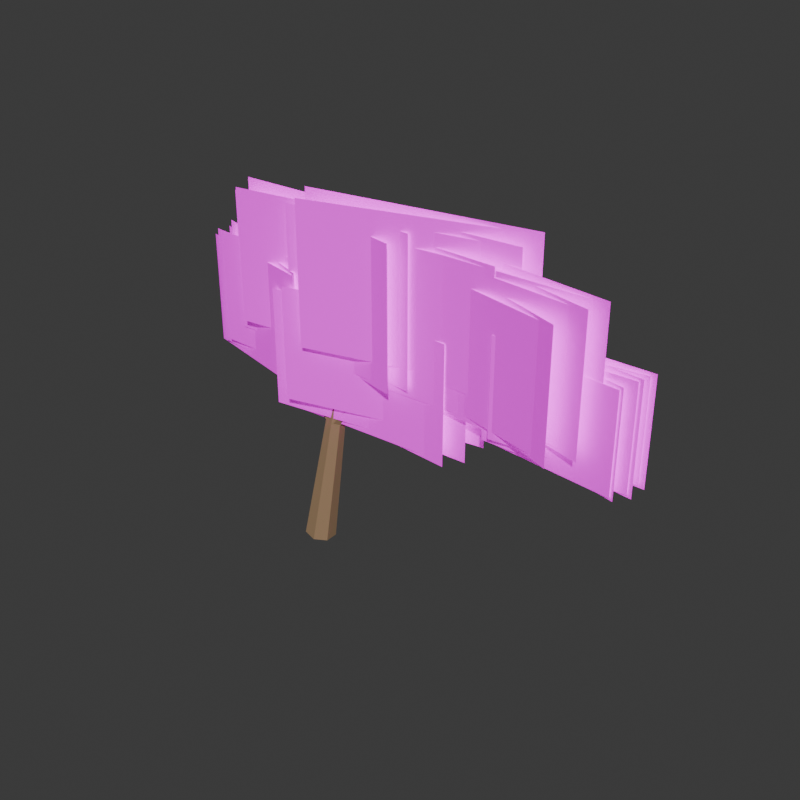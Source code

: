 # Source: TREE_COASTAL_WIND_001_GAMEPLAY.blend  (saved by Blender 5.2.44; exported with 4.5.12 LTS)
import bpy
from mathutils import Matrix  # noqa: F401  (used for matrix-valued properties, if any)

bpy.ops.wm.read_factory_settings(use_empty=True)
scene = bpy.context.scene
scene.name = 'Scene'

# ---- collections
col_collection = bpy.data.collections.new('Collection'); scene.collection.children.link(col_collection)

# ---- images (referenced by path relative to the original .blend; pixels are not part of the script)
import os
ASSET_DIR = os.environ.get("B2B_ASSET_DIR", "")  # directory of the original .blend (textures are referenced by path, not embedded)
HERE = os.path.dirname(os.path.abspath(__file__))  # packed textures are extracted next to this script under _unpacked/

def load_image(name, relpath, width, height, colorspace="sRGB"):
    """Load a texture the original file referenced (path relative to the .blend, or extracted next to this script)."""
    p = next((c for c in (os.path.join(HERE, relpath), os.path.join(ASSET_DIR, relpath)) if relpath and os.path.exists(c)), "")
    if p:
        img = bpy.data.images.load(p, check_existing=True)
        img.name = name
    else:  # same state as the original file: an image datablock whose file is absent (Cycles renders it pink)
        img = bpy.data.images.new(name, width, height)
        img.source = "FILE"
        img.filepath = "//" + (relpath or name)
    img.colorspace_settings.name = colorspace
    return img
img_growgo_foliage_cluster_atlas_v3_no_twig_png = load_image('GROWGO_FOLIAGE_CLUSTER_ATLAS_V3_NO_TWIG.png', 'GROWGO_FOLIAGE_CLUSTER_ATLAS_V3_NO_TWIG.png', 1024, 1024, 'sRGB')

# ---- materials (node trees are filled in below, after node groups)
mat_gg_mat_tree_bark_shared_009 = bpy.data.materials.new('GG_MAT_TREE_BARK_SHARED.009')
mat_gg_mat_tree_bark_shared_009.diffuse_color = (0.34, 0.22, 0.12, 1.0)
mat_gg_mat_foliage_v3_no_twig_shared_atlas_009 = bpy.data.materials.new('GG_MAT_FOLIAGE_V3_NO_TWIG_SHARED_ATLAS.009')
mat_gg_mat_foliage_v3_no_twig_shared_atlas_009.diffuse_color = (1.0, 1.0, 1.0, 1.0)

# ---- material node trees
mat_gg_mat_tree_bark_shared_009.use_nodes = True; mat_gg_mat_tree_bark_shared_009.node_tree.nodes.clear()
_N = mat_gg_mat_tree_bark_shared_009.node_tree.nodes; _L = mat_gg_mat_tree_bark_shared_009.node_tree.links
n0 = _N.new('ShaderNodeBsdfPrincipled'); n0.name = 'Principled BSDF'; n0.location = (-200, 100)
n0.inputs[0].default_value = (0.34, 0.22, 0.12, 1.0)
n0.inputs[2].default_value = 0.78
n0.inputs[10].default_value = 0.005
n1 = _N.new('ShaderNodeOutputMaterial'); n1.name = 'Material Output'; n1.location = (200, 100)
_L.new(n0.outputs[0], n1.inputs[0])
n1.is_active_output = True
mat_gg_mat_foliage_v3_no_twig_shared_atlas_009.use_nodes = True; mat_gg_mat_foliage_v3_no_twig_shared_atlas_009.node_tree.nodes.clear()
_N = mat_gg_mat_foliage_v3_no_twig_shared_atlas_009.node_tree.nodes; _L = mat_gg_mat_foliage_v3_no_twig_shared_atlas_009.node_tree.links
n0 = _N.new('ShaderNodeOutputMaterial'); n0.name = 'Material Output'; n0.location = (0, 0)
n1 = _N.new('ShaderNodeBsdfPrincipled'); n1.name = 'Principled BSDF'; n1.location = (0, 0)
n1.inputs[2].default_value = 0.82
n1.inputs[10].default_value = 0.005
n1.inputs[28].default_value = 0.22
n2 = _N.new('ShaderNodeTexImage'); n2.name = 'Image Texture'; n2.location = (0, 0)
n2.image = img_growgo_foliage_cluster_atlas_v3_no_twig_png
n3 = _N.new('ShaderNodeHueSaturation'); n3.name = 'Hue/Saturation/Value'; n3.location = (0, 0)
n3.width = 160
n3.inputs[2].default_value = 1.18
_L.new(n2.outputs[0], n3.inputs[4])
_L.new(n3.outputs[0], n1.inputs[0])
_L.new(n3.outputs[0], n1.inputs[27])
_L.new(n2.outputs[1], n1.inputs[4])
_L.new(n1.outputs[0], n0.inputs[0])
n0.is_active_output = True

# ---- world
world_world = bpy.data.worlds.new('World'); scene.world = world_world
world_world.use_nodes = True; world_world.node_tree.nodes.clear()
_N = world_world.node_tree.nodes; _L = world_world.node_tree.links
n0 = _N.new('ShaderNodeOutputWorld'); n0.name = 'World Output'; n0.location = (200, 100)
n1 = _N.new('ShaderNodeBackground'); n1.name = 'Background'; n1.location = (-200, 100)
n1.inputs[0].default_value = (0.05088, 0.05088, 0.05088, 1.0)
_L.new(n1.outputs[0], n0.inputs[0])
n0.is_active_output = True
world_world.color = (0.045, 0.055, 0.04)
world_world.sun_shadow_jitter_overblur = 0.0

# ---- meshes
me_cone_032 = bpy.data.meshes.new('Cone.032')
me_cone_032.from_pydata([(0.0, 0.24, -1.194), (0.0, 0.1344, 1.194), (0.1876, 0.1496, -1.194), (0.1051, 0.0838, 1.194), (0.234, -0.05341, -1.194), (0.131, -0.02991, 1.194), (0.1041, -0.2162, -1.194), (0.05831, -0.1211, 1.194), (-0.1041, -0.2162, -1.194), (-0.05831, -0.1211, 1.194), (-0.234, -0.05341, -1.194), (-0.131, -0.02991, 1.194), (-0.1876, 0.1496, -1.194), (-0.1051, 0.0838, 1.194)], [], [(0, 1, 3, 2), (2, 3, 5, 4), (4, 5, 7, 6), (6, 7, 9, 8), (8, 9, 11, 10), (3, 1, 13, 11, 9, 7, 5), (10, 11, 13, 12), (12, 13, 1, 0), (0, 2, 4, 6, 8, 10, 12)])
_uv = me_cone_032.uv_layers.new(name='UVMap')
_uv.uv.foreach_set('vector', [1.0, 0.5, 1.0, 1.0, 0.8571, 1.0, 0.8571, 0.5, 0.8571, 0.5, 0.8571, 1.0, 0.7143, 1.0, 0.7143, 0.5, 0.7143, 0.5, 0.7143, 1.0, 0.5714, 1.0, 0.5714, 0.5, 0.5714, 0.5, 0.5714, 1.0, 0.4286, 1.0, 0.4286, 0.5, 0.4286, 0.5, 0.4286, 1.0, 0.2857, 1.0, 0.2857, 0.5, 0.4376, 0.3996, 0.25, 0.49, 0.06236, 0.3996, 0.01602, 0.1966, 0.1459, 0.03377, 0.3541, 0.03377, 0.484, 0.1966, 0.2857, 0.5, 0.2857, 1.0, 0.1429, 1.0, 0.1429, 0.5, 0.1429, 0.5, 0.1429, 1.0, 2.98e-08, 1.0, 2.98e-08, 0.5, 0.75, 0.49, 0.9376, 0.3996, 0.984, 0.1966, 0.8541, 0.03377, 0.6459, 0.03377, 0.516, 0.1966, 0.5624, 0.3996])
me_cone_032.materials.append(mat_gg_mat_tree_bark_shared_009)
me_cone_032.update()
me_cone_033 = bpy.data.meshes.new('Cone.033')
me_cone_033.from_pydata([(0.0, 0.13, -0.8876), (0.0, 0.0728, 0.8876), (0.1016, 0.08105, -0.8876), (0.05692, 0.04539, 0.8876), (0.1267, -0.02893, -0.8876), (0.07097, -0.0162, 0.8876), (0.0564, -0.1171, -0.8876), (0.03159, -0.06559, 0.8876), (-0.0564, -0.1171, -0.8876), (-0.03159, -0.06559, 0.8876), (-0.1267, -0.02893, -0.8876), (-0.07097, -0.0162, 0.8876), (-0.1016, 0.08105, -0.8876), (-0.05692, 0.04539, 0.8876)], [], [(0, 1, 3, 2), (2, 3, 5, 4), (4, 5, 7, 6), (6, 7, 9, 8), (8, 9, 11, 10), (3, 1, 13, 11, 9, 7, 5), (10, 11, 13, 12), (12, 13, 1, 0), (0, 2, 4, 6, 8, 10, 12)])
_uv = me_cone_033.uv_layers.new(name='UVMap')
_uv.uv.foreach_set('vector', [1.0, 0.5, 1.0, 1.0, 0.8571, 1.0, 0.8571, 0.5, 0.8571, 0.5, 0.8571, 1.0, 0.7143, 1.0, 0.7143, 0.5, 0.7143, 0.5, 0.7143, 1.0, 0.5714, 1.0, 0.5714, 0.5, 0.5714, 0.5, 0.5714, 1.0, 0.4286, 1.0, 0.4286, 0.5, 0.4286, 0.5, 0.4286, 1.0, 0.2857, 1.0, 0.2857, 0.5, 0.4376, 0.3996, 0.25, 0.49, 0.06236, 0.3996, 0.01602, 0.1966, 0.1459, 0.03377, 0.3541, 0.03377, 0.484, 0.1966, 0.2857, 0.5, 0.2857, 1.0, 0.1429, 1.0, 0.1429, 0.5, 0.1429, 0.5, 0.1429, 1.0, 2.98e-08, 1.0, 2.98e-08, 0.5, 0.75, 0.49, 0.9376, 0.3996, 0.984, 0.1966, 0.8541, 0.03377, 0.6459, 0.03377, 0.516, 0.1966, 0.5624, 0.3996])
me_cone_033.materials.append(mat_gg_mat_tree_bark_shared_009)
me_cone_033.update()
me_cone_034 = bpy.data.meshes.new('Cone.034')
me_cone_034.from_pydata([(0.0, 0.085, -0.7653), (0.0, 0.0476, 0.7653), (0.06646, 0.053, -0.7653), (0.03722, 0.02968, 0.7653), (0.08287, -0.01891, -0.7653), (0.04641, -0.01059, 0.7653), (0.03688, -0.07658, -0.7653), (0.02065, -0.04289, 0.7653), (-0.03688, -0.07658, -0.7653), (-0.02065, -0.04289, 0.7653), (-0.08287, -0.01891, -0.7653), (-0.04641, -0.01059, 0.7653), (-0.06646, 0.053, -0.7653), (-0.03722, 0.02968, 0.7653)], [], [(0, 1, 3, 2), (2, 3, 5, 4), (4, 5, 7, 6), (6, 7, 9, 8), (8, 9, 11, 10), (3, 1, 13, 11, 9, 7, 5), (10, 11, 13, 12), (12, 13, 1, 0), (0, 2, 4, 6, 8, 10, 12)])
_uv = me_cone_034.uv_layers.new(name='UVMap')
_uv.uv.foreach_set('vector', [1.0, 0.5, 1.0, 1.0, 0.8571, 1.0, 0.8571, 0.5, 0.8571, 0.5, 0.8571, 1.0, 0.7143, 1.0, 0.7143, 0.5, 0.7143, 0.5, 0.7143, 1.0, 0.5714, 1.0, 0.5714, 0.5, 0.5714, 0.5, 0.5714, 1.0, 0.4286, 1.0, 0.4286, 0.5, 0.4286, 0.5, 0.4286, 1.0, 0.2857, 1.0, 0.2857, 0.5, 0.4376, 0.3996, 0.25, 0.49, 0.06236, 0.3996, 0.01602, 0.1966, 0.1459, 0.03377, 0.3541, 0.03377, 0.484, 0.1966, 0.2857, 0.5, 0.2857, 1.0, 0.1429, 1.0, 0.1429, 0.5, 0.1429, 0.5, 0.1429, 1.0, 2.98e-08, 1.0, 2.98e-08, 0.5, 0.75, 0.49, 0.9376, 0.3996, 0.984, 0.1966, 0.8541, 0.03377, 0.6459, 0.03377, 0.516, 0.1966, 0.5624, 0.3996])
me_cone_034.materials.append(mat_gg_mat_tree_bark_shared_009)
me_cone_034.update()
me_cone_035 = bpy.data.meshes.new('Cone.035')
me_cone_035.from_pydata([(0.0, 0.11, -0.7555), (0.0, 0.0616, 0.7555), (0.086, 0.06858, -0.7555), (0.04816, 0.03841, 0.7555), (0.1072, -0.02448, -0.7555), (0.06006, -0.01371, 0.7555), (0.04773, -0.09911, -0.7555), (0.02673, -0.0555, 0.7555), (-0.04773, -0.09911, -0.7555), (-0.02673, -0.0555, 0.7555), (-0.1072, -0.02448, -0.7555), (-0.06006, -0.01371, 0.7555), (-0.086, 0.06858, -0.7555), (-0.04816, 0.03841, 0.7555)], [], [(0, 1, 3, 2), (2, 3, 5, 4), (4, 5, 7, 6), (6, 7, 9, 8), (8, 9, 11, 10), (3, 1, 13, 11, 9, 7, 5), (10, 11, 13, 12), (12, 13, 1, 0), (0, 2, 4, 6, 8, 10, 12)])
_uv = me_cone_035.uv_layers.new(name='UVMap')
_uv.uv.foreach_set('vector', [1.0, 0.5, 1.0, 1.0, 0.8571, 1.0, 0.8571, 0.5, 0.8571, 0.5, 0.8571, 1.0, 0.7143, 1.0, 0.7143, 0.5, 0.7143, 0.5, 0.7143, 1.0, 0.5714, 1.0, 0.5714, 0.5, 0.5714, 0.5, 0.5714, 1.0, 0.4286, 1.0, 0.4286, 0.5, 0.4286, 0.5, 0.4286, 1.0, 0.2857, 1.0, 0.2857, 0.5, 0.4376, 0.3996, 0.25, 0.49, 0.06236, 0.3996, 0.01602, 0.1966, 0.1459, 0.03377, 0.3541, 0.03377, 0.484, 0.1966, 0.2857, 0.5, 0.2857, 1.0, 0.1429, 1.0, 0.1429, 0.5, 0.1429, 0.5, 0.1429, 1.0, 2.98e-08, 1.0, 2.98e-08, 0.5, 0.75, 0.49, 0.9376, 0.3996, 0.984, 0.1966, 0.8541, 0.03377, 0.6459, 0.03377, 0.516, 0.1966, 0.5624, 0.3996])
me_cone_035.materials.append(mat_gg_mat_tree_bark_shared_009)
me_cone_035.update()
me_gg_tree_coastal_wind_001_rear_00_00_mesh_001 = bpy.data.meshes.new('GG_TREE_COASTAL_WIND_001_REAR_00_00_MESH.001')
me_gg_tree_coastal_wind_001_rear_00_00_mesh_001.from_pydata([(-1.184, 0.0, -0.9075), (1.184, 0.0, -0.9075), (1.184, 0.0, 0.9075), (-1.184, 0.0, 0.9075)], [], [(0, 1, 2, 3)])
_uv = me_gg_tree_coastal_wind_001_rear_00_00_mesh_001.uv_layers.new(name='UVMap')
_uv.uv.foreach_set('vector', [0.0, 0.5, 0.185, 0.5, 0.185, 1.0, 0.0, 1.0])
me_gg_tree_coastal_wind_001_rear_00_00_mesh_001.materials.append(mat_gg_mat_foliage_v3_no_twig_shared_atlas_009)
me_gg_tree_coastal_wind_001_rear_00_00_mesh_001.update()
me_gg_tree_coastal_wind_001_rear_00_01_mesh_001 = bpy.data.meshes.new('GG_TREE_COASTAL_WIND_001_REAR_00_01_MESH.001')
me_gg_tree_coastal_wind_001_rear_00_01_mesh_001.from_pydata([(-1.226, 0.0, -0.945), (1.226, 0.0, -0.945), (1.226, 0.0, 0.945), (-1.226, 0.0, 0.945)], [], [(0, 1, 2, 3)])
_uv = me_gg_tree_coastal_wind_001_rear_00_01_mesh_001.uv_layers.new(name='UVMap')
_uv.uv.foreach_set('vector', [0.25, 0.5, 0.435, 0.5, 0.435, 1.0, 0.25, 1.0])
me_gg_tree_coastal_wind_001_rear_00_01_mesh_001.materials.append(mat_gg_mat_foliage_v3_no_twig_shared_atlas_009)
me_gg_tree_coastal_wind_001_rear_00_01_mesh_001.update()
me_gg_tree_coastal_wind_001_rear_00_02_mesh_001 = bpy.data.meshes.new('GG_TREE_COASTAL_WIND_001_REAR_00_02_MESH.001')
me_gg_tree_coastal_wind_001_rear_00_02_mesh_001.from_pydata([(-1.184, 0.0, -0.9075), (1.184, 0.0, -0.9075), (1.184, 0.0, 0.9075), (-1.184, 0.0, 0.9075)], [], [(0, 1, 2, 3)])
_uv = me_gg_tree_coastal_wind_001_rear_00_02_mesh_001.uv_layers.new(name='UVMap')
_uv.uv.foreach_set('vector', [0.5, 0.5, 0.685, 0.5, 0.685, 1.0, 0.5, 1.0])
me_gg_tree_coastal_wind_001_rear_00_02_mesh_001.materials.append(mat_gg_mat_foliage_v3_no_twig_shared_atlas_009)
me_gg_tree_coastal_wind_001_rear_00_02_mesh_001.update()
me_gg_tree_coastal_wind_001_mid_00_00_mesh_001 = bpy.data.meshes.new('GG_TREE_COASTAL_WIND_001_MID_00_00_MESH.001')
me_gg_tree_coastal_wind_001_mid_00_00_mesh_001.from_pydata([(-1.115, 0.0, -0.8625), (1.115, 0.0, -0.8625), (1.115, 0.0, 0.8625), (-1.115, 0.0, 0.8625)], [], [(0, 1, 2, 3)])
_uv = me_gg_tree_coastal_wind_001_mid_00_00_mesh_001.uv_layers.new(name='UVMap')
_uv.uv.foreach_set('vector', [0.5, 0.5, 0.685, 0.5, 0.685, 1.0, 0.5, 1.0])
me_gg_tree_coastal_wind_001_mid_00_00_mesh_001.materials.append(mat_gg_mat_foliage_v3_no_twig_shared_atlas_009)
me_gg_tree_coastal_wind_001_mid_00_00_mesh_001.update()
me_gg_tree_coastal_wind_001_mid_00_01_mesh_001 = bpy.data.meshes.new('GG_TREE_COASTAL_WIND_001_MID_00_01_MESH.001')
me_gg_tree_coastal_wind_001_mid_00_01_mesh_001.from_pydata([(-1.156, 0.0, -0.9), (1.156, 0.0, -0.9), (1.156, 0.0, 0.9), (-1.156, 0.0, 0.9)], [], [(0, 1, 2, 3)])
_uv = me_gg_tree_coastal_wind_001_mid_00_01_mesh_001.uv_layers.new(name='UVMap')
_uv.uv.foreach_set('vector', [0.75, 0.5, 0.935, 0.5, 0.935, 1.0, 0.75, 1.0])
me_gg_tree_coastal_wind_001_mid_00_01_mesh_001.materials.append(mat_gg_mat_foliage_v3_no_twig_shared_atlas_009)
me_gg_tree_coastal_wind_001_mid_00_01_mesh_001.update()
me_gg_tree_coastal_wind_001_mid_00_02_mesh_001 = bpy.data.meshes.new('GG_TREE_COASTAL_WIND_001_MID_00_02_MESH.001')
me_gg_tree_coastal_wind_001_mid_00_02_mesh_001.from_pydata([(-1.115, 0.0, -0.8625), (1.115, 0.0, -0.8625), (1.115, 0.0, 0.8625), (-1.115, 0.0, 0.8625)], [], [(0, 1, 2, 3)])
_uv = me_gg_tree_coastal_wind_001_mid_00_02_mesh_001.uv_layers.new(name='UVMap')
_uv.uv.foreach_set('vector', [0.0, 0.0, 0.185, 0.0, 0.185, 0.5, 0.0, 0.5])
me_gg_tree_coastal_wind_001_mid_00_02_mesh_001.materials.append(mat_gg_mat_foliage_v3_no_twig_shared_atlas_009)
me_gg_tree_coastal_wind_001_mid_00_02_mesh_001.update()
me_gg_tree_coastal_wind_001_rear_01_00_mesh_001 = bpy.data.meshes.new('GG_TREE_COASTAL_WIND_001_REAR_01_00_MESH.001')
me_gg_tree_coastal_wind_001_rear_01_00_mesh_001.from_pydata([(-1.6, 0.0, -1.059), (1.6, 0.0, -1.059), (1.6, 0.0, 1.059), (-1.6, 0.0, 1.059)], [], [(0, 1, 2, 3)])
_uv = me_gg_tree_coastal_wind_001_rear_01_00_mesh_001.uv_layers.new(name='UVMap')
_uv.uv.foreach_set('vector', [0.75, 0.5, 0.935, 0.5, 0.935, 1.0, 0.75, 1.0])
me_gg_tree_coastal_wind_001_rear_01_00_mesh_001.materials.append(mat_gg_mat_foliage_v3_no_twig_shared_atlas_009)
me_gg_tree_coastal_wind_001_rear_01_00_mesh_001.update()
me_gg_tree_coastal_wind_001_rear_01_01_mesh_001 = bpy.data.meshes.new('GG_TREE_COASTAL_WIND_001_REAR_01_01_MESH.001')
me_gg_tree_coastal_wind_001_rear_01_01_mesh_001.from_pydata([(-1.656, 0.0, -1.102), (1.656, 0.0, -1.102), (1.656, 0.0, 1.102), (-1.656, 0.0, 1.102)], [], [(0, 1, 2, 3)])
_uv = me_gg_tree_coastal_wind_001_rear_01_01_mesh_001.uv_layers.new(name='UVMap')
_uv.uv.foreach_set('vector', [0.0, 0.0, 0.185, 0.0, 0.185, 0.5, 0.0, 0.5])
me_gg_tree_coastal_wind_001_rear_01_01_mesh_001.materials.append(mat_gg_mat_foliage_v3_no_twig_shared_atlas_009)
me_gg_tree_coastal_wind_001_rear_01_01_mesh_001.update()
me_gg_tree_coastal_wind_001_rear_01_02_mesh_001 = bpy.data.meshes.new('GG_TREE_COASTAL_WIND_001_REAR_01_02_MESH.001')
me_gg_tree_coastal_wind_001_rear_01_02_mesh_001.from_pydata([(-1.6, 0.0, -1.059), (1.6, 0.0, -1.059), (1.6, 0.0, 1.059), (-1.6, 0.0, 1.059)], [], [(0, 1, 2, 3)])
_uv = me_gg_tree_coastal_wind_001_rear_01_02_mesh_001.uv_layers.new(name='UVMap')
_uv.uv.foreach_set('vector', [0.25, 0.0, 0.435, 0.0, 0.435, 0.5, 0.25, 0.5])
me_gg_tree_coastal_wind_001_rear_01_02_mesh_001.materials.append(mat_gg_mat_foliage_v3_no_twig_shared_atlas_009)
me_gg_tree_coastal_wind_001_rear_01_02_mesh_001.update()
me_gg_tree_coastal_wind_001_mid_01_00_mesh_001 = bpy.data.meshes.new('GG_TREE_COASTAL_WIND_001_MID_01_00_MESH.001')
me_gg_tree_coastal_wind_001_mid_01_00_mesh_001.from_pydata([(-1.506, 0.0, -1.006), (1.506, 0.0, -1.006), (1.506, 0.0, 1.006), (-1.506, 0.0, 1.006)], [], [(0, 1, 2, 3)])
_uv = me_gg_tree_coastal_wind_001_mid_01_00_mesh_001.uv_layers.new(name='UVMap')
_uv.uv.foreach_set('vector', [0.25, 0.0, 0.435, 0.0, 0.435, 0.5, 0.25, 0.5])
me_gg_tree_coastal_wind_001_mid_01_00_mesh_001.materials.append(mat_gg_mat_foliage_v3_no_twig_shared_atlas_009)
me_gg_tree_coastal_wind_001_mid_01_00_mesh_001.update()
me_gg_tree_coastal_wind_001_mid_01_01_mesh_001 = bpy.data.meshes.new('GG_TREE_COASTAL_WIND_001_MID_01_01_MESH.001')
me_gg_tree_coastal_wind_001_mid_01_01_mesh_001.from_pydata([(-1.562, 0.0, -1.05), (1.562, 0.0, -1.05), (1.562, 0.0, 1.05), (-1.562, 0.0, 1.05)], [], [(0, 1, 2, 3)])
_uv = me_gg_tree_coastal_wind_001_mid_01_01_mesh_001.uv_layers.new(name='UVMap')
_uv.uv.foreach_set('vector', [0.5, 0.0, 0.685, 0.0, 0.685, 0.5, 0.5, 0.5])
me_gg_tree_coastal_wind_001_mid_01_01_mesh_001.materials.append(mat_gg_mat_foliage_v3_no_twig_shared_atlas_009)
me_gg_tree_coastal_wind_001_mid_01_01_mesh_001.update()
me_gg_tree_coastal_wind_001_mid_01_02_mesh_001 = bpy.data.meshes.new('GG_TREE_COASTAL_WIND_001_MID_01_02_MESH.001')
me_gg_tree_coastal_wind_001_mid_01_02_mesh_001.from_pydata([(-1.506, 0.0, -1.006), (1.506, 0.0, -1.006), (1.506, 0.0, 1.006), (-1.506, 0.0, 1.006)], [], [(0, 1, 2, 3)])
_uv = me_gg_tree_coastal_wind_001_mid_01_02_mesh_001.uv_layers.new(name='UVMap')
_uv.uv.foreach_set('vector', [0.75, 0.0, 0.935, 0.0, 0.935, 0.5, 0.75, 0.5])
me_gg_tree_coastal_wind_001_mid_01_02_mesh_001.materials.append(mat_gg_mat_foliage_v3_no_twig_shared_atlas_009)
me_gg_tree_coastal_wind_001_mid_01_02_mesh_001.update()
me_gg_tree_coastal_wind_001_rear_02_00_mesh_001 = bpy.data.meshes.new('GG_TREE_COASTAL_WIND_001_REAR_02_00_MESH.001')
me_gg_tree_coastal_wind_001_rear_02_00_mesh_001.from_pydata([(-1.76, 0.0, -1.119), (1.76, 0.0, -1.119), (1.76, 0.0, 1.119), (-1.76, 0.0, 1.119)], [], [(0, 1, 2, 3)])
_uv = me_gg_tree_coastal_wind_001_rear_02_00_mesh_001.uv_layers.new(name='UVMap')
_uv.uv.foreach_set('vector', [0.5, 0.0, 0.685, 0.0, 0.685, 0.5, 0.5, 0.5])
me_gg_tree_coastal_wind_001_rear_02_00_mesh_001.materials.append(mat_gg_mat_foliage_v3_no_twig_shared_atlas_009)
me_gg_tree_coastal_wind_001_rear_02_00_mesh_001.update()
me_gg_tree_coastal_wind_001_rear_02_01_mesh_001 = bpy.data.meshes.new('GG_TREE_COASTAL_WIND_001_REAR_02_01_MESH.001')
me_gg_tree_coastal_wind_001_rear_02_01_mesh_001.from_pydata([(-1.822, 0.0, -1.166), (1.822, 0.0, -1.166), (1.822, 0.0, 1.166), (-1.822, 0.0, 1.166)], [], [(0, 1, 2, 3)])
_uv = me_gg_tree_coastal_wind_001_rear_02_01_mesh_001.uv_layers.new(name='UVMap')
_uv.uv.foreach_set('vector', [0.75, 0.0, 0.935, 0.0, 0.935, 0.5, 0.75, 0.5])
me_gg_tree_coastal_wind_001_rear_02_01_mesh_001.materials.append(mat_gg_mat_foliage_v3_no_twig_shared_atlas_009)
me_gg_tree_coastal_wind_001_rear_02_01_mesh_001.update()
me_gg_tree_coastal_wind_001_rear_02_02_mesh_001 = bpy.data.meshes.new('GG_TREE_COASTAL_WIND_001_REAR_02_02_MESH.001')
me_gg_tree_coastal_wind_001_rear_02_02_mesh_001.from_pydata([(-1.76, 0.0, -1.119), (1.76, 0.0, -1.119), (1.76, 0.0, 1.119), (-1.76, 0.0, 1.119)], [], [(0, 1, 2, 3)])
_uv = me_gg_tree_coastal_wind_001_rear_02_02_mesh_001.uv_layers.new(name='UVMap')
_uv.uv.foreach_set('vector', [0.0, 0.5, 0.185, 0.5, 0.185, 1.0, 0.0, 1.0])
me_gg_tree_coastal_wind_001_rear_02_02_mesh_001.materials.append(mat_gg_mat_foliage_v3_no_twig_shared_atlas_009)
me_gg_tree_coastal_wind_001_rear_02_02_mesh_001.update()
me_gg_tree_coastal_wind_001_mid_02_00_mesh_001 = bpy.data.meshes.new('GG_TREE_COASTAL_WIND_001_MID_02_00_MESH.001')
me_gg_tree_coastal_wind_001_mid_02_00_mesh_001.from_pydata([(-1.657, 0.0, -1.064), (1.657, 0.0, -1.064), (1.657, 0.0, 1.064), (-1.657, 0.0, 1.064)], [], [(0, 1, 2, 3)])
_uv = me_gg_tree_coastal_wind_001_mid_02_00_mesh_001.uv_layers.new(name='UVMap')
_uv.uv.foreach_set('vector', [0.0, 0.5, 0.185, 0.5, 0.185, 1.0, 0.0, 1.0])
me_gg_tree_coastal_wind_001_mid_02_00_mesh_001.materials.append(mat_gg_mat_foliage_v3_no_twig_shared_atlas_009)
me_gg_tree_coastal_wind_001_mid_02_00_mesh_001.update()
me_gg_tree_coastal_wind_001_mid_02_01_mesh_001 = bpy.data.meshes.new('GG_TREE_COASTAL_WIND_001_MID_02_01_MESH.001')
me_gg_tree_coastal_wind_001_mid_02_01_mesh_001.from_pydata([(-1.719, 0.0, -1.11), (1.719, 0.0, -1.11), (1.719, 0.0, 1.11), (-1.719, 0.0, 1.11)], [], [(0, 1, 2, 3)])
_uv = me_gg_tree_coastal_wind_001_mid_02_01_mesh_001.uv_layers.new(name='UVMap')
_uv.uv.foreach_set('vector', [0.25, 0.5, 0.435, 0.5, 0.435, 1.0, 0.25, 1.0])
me_gg_tree_coastal_wind_001_mid_02_01_mesh_001.materials.append(mat_gg_mat_foliage_v3_no_twig_shared_atlas_009)
me_gg_tree_coastal_wind_001_mid_02_01_mesh_001.update()
me_gg_tree_coastal_wind_001_mid_02_02_mesh_001 = bpy.data.meshes.new('GG_TREE_COASTAL_WIND_001_MID_02_02_MESH.001')
me_gg_tree_coastal_wind_001_mid_02_02_mesh_001.from_pydata([(-1.657, 0.0, -1.064), (1.657, 0.0, -1.064), (1.657, 0.0, 1.064), (-1.657, 0.0, 1.064)], [], [(0, 1, 2, 3)])
_uv = me_gg_tree_coastal_wind_001_mid_02_02_mesh_001.uv_layers.new(name='UVMap')
_uv.uv.foreach_set('vector', [0.5, 0.5, 0.685, 0.5, 0.685, 1.0, 0.5, 1.0])
me_gg_tree_coastal_wind_001_mid_02_02_mesh_001.materials.append(mat_gg_mat_foliage_v3_no_twig_shared_atlas_009)
me_gg_tree_coastal_wind_001_mid_02_02_mesh_001.update()
me_gg_tree_coastal_wind_001_rear_03_00_mesh_001 = bpy.data.meshes.new('GG_TREE_COASTAL_WIND_001_REAR_03_00_MESH.001')
me_gg_tree_coastal_wind_001_rear_03_00_mesh_001.from_pydata([(-1.472, 0.0, -0.9377), (1.472, 0.0, -0.9377), (1.472, 0.0, 0.9377), (-1.472, 0.0, 0.9377)], [], [(0, 1, 2, 3)])
_uv = me_gg_tree_coastal_wind_001_rear_03_00_mesh_001.uv_layers.new(name='UVMap')
_uv.uv.foreach_set('vector', [0.25, 0.5, 0.435, 0.5, 0.435, 1.0, 0.25, 1.0])
me_gg_tree_coastal_wind_001_rear_03_00_mesh_001.materials.append(mat_gg_mat_foliage_v3_no_twig_shared_atlas_009)
me_gg_tree_coastal_wind_001_rear_03_00_mesh_001.update()
me_gg_tree_coastal_wind_001_rear_03_01_mesh_001 = bpy.data.meshes.new('GG_TREE_COASTAL_WIND_001_REAR_03_01_MESH.001')
me_gg_tree_coastal_wind_001_rear_03_01_mesh_001.from_pydata([(-1.524, 0.0, -0.9765), (1.524, 0.0, -0.9765), (1.524, 0.0, 0.9765), (-1.524, 0.0, 0.9765)], [], [(0, 1, 2, 3)])
_uv = me_gg_tree_coastal_wind_001_rear_03_01_mesh_001.uv_layers.new(name='UVMap')
_uv.uv.foreach_set('vector', [0.5, 0.5, 0.685, 0.5, 0.685, 1.0, 0.5, 1.0])
me_gg_tree_coastal_wind_001_rear_03_01_mesh_001.materials.append(mat_gg_mat_foliage_v3_no_twig_shared_atlas_009)
me_gg_tree_coastal_wind_001_rear_03_01_mesh_001.update()
me_gg_tree_coastal_wind_001_rear_03_02_mesh_001 = bpy.data.meshes.new('GG_TREE_COASTAL_WIND_001_REAR_03_02_MESH.001')
me_gg_tree_coastal_wind_001_rear_03_02_mesh_001.from_pydata([(-1.472, 0.0, -0.9377), (1.472, 0.0, -0.9377), (1.472, 0.0, 0.9377), (-1.472, 0.0, 0.9377)], [], [(0, 1, 2, 3)])
_uv = me_gg_tree_coastal_wind_001_rear_03_02_mesh_001.uv_layers.new(name='UVMap')
_uv.uv.foreach_set('vector', [0.75, 0.5, 0.935, 0.5, 0.935, 1.0, 0.75, 1.0])
me_gg_tree_coastal_wind_001_rear_03_02_mesh_001.materials.append(mat_gg_mat_foliage_v3_no_twig_shared_atlas_009)
me_gg_tree_coastal_wind_001_rear_03_02_mesh_001.update()
me_gg_tree_coastal_wind_001_mid_03_00_mesh_001 = bpy.data.meshes.new('GG_TREE_COASTAL_WIND_001_MID_03_00_MESH.001')
me_gg_tree_coastal_wind_001_mid_03_00_mesh_001.from_pydata([(-1.386, 0.0, -0.8913), (1.386, 0.0, -0.8913), (1.386, 0.0, 0.8913), (-1.386, 0.0, 0.8913)], [], [(0, 1, 2, 3)])
_uv = me_gg_tree_coastal_wind_001_mid_03_00_mesh_001.uv_layers.new(name='UVMap')
_uv.uv.foreach_set('vector', [0.75, 0.5, 0.935, 0.5, 0.935, 1.0, 0.75, 1.0])
me_gg_tree_coastal_wind_001_mid_03_00_mesh_001.materials.append(mat_gg_mat_foliage_v3_no_twig_shared_atlas_009)
me_gg_tree_coastal_wind_001_mid_03_00_mesh_001.update()
me_gg_tree_coastal_wind_001_mid_03_01_mesh_001 = bpy.data.meshes.new('GG_TREE_COASTAL_WIND_001_MID_03_01_MESH.001')
me_gg_tree_coastal_wind_001_mid_03_01_mesh_001.from_pydata([(-1.438, 0.0, -0.93), (1.438, 0.0, -0.93), (1.438, 0.0, 0.93), (-1.438, 0.0, 0.93)], [], [(0, 1, 2, 3)])
_uv = me_gg_tree_coastal_wind_001_mid_03_01_mesh_001.uv_layers.new(name='UVMap')
_uv.uv.foreach_set('vector', [0.0, 0.0, 0.185, 0.0, 0.185, 0.5, 0.0, 0.5])
me_gg_tree_coastal_wind_001_mid_03_01_mesh_001.materials.append(mat_gg_mat_foliage_v3_no_twig_shared_atlas_009)
me_gg_tree_coastal_wind_001_mid_03_01_mesh_001.update()
me_gg_tree_coastal_wind_001_mid_03_02_mesh_001 = bpy.data.meshes.new('GG_TREE_COASTAL_WIND_001_MID_03_02_MESH.001')
me_gg_tree_coastal_wind_001_mid_03_02_mesh_001.from_pydata([(-1.386, 0.0, -0.8913), (1.386, 0.0, -0.8913), (1.386, 0.0, 0.8913), (-1.386, 0.0, 0.8913)], [], [(0, 1, 2, 3)])
_uv = me_gg_tree_coastal_wind_001_mid_03_02_mesh_001.uv_layers.new(name='UVMap')
_uv.uv.foreach_set('vector', [0.25, 0.0, 0.435, 0.0, 0.435, 0.5, 0.25, 0.5])
me_gg_tree_coastal_wind_001_mid_03_02_mesh_001.materials.append(mat_gg_mat_foliage_v3_no_twig_shared_atlas_009)
me_gg_tree_coastal_wind_001_mid_03_02_mesh_001.update()
me_gg_tree_coastal_wind_001_rear_04_00_mesh_001 = bpy.data.meshes.new('GG_TREE_COASTAL_WIND_001_REAR_04_00_MESH.001')
me_gg_tree_coastal_wind_001_rear_04_00_mesh_001.from_pydata([(-1.088, 0.0, -0.7563), (1.088, 0.0, -0.7563), (1.088, 0.0, 0.7563), (-1.088, 0.0, 0.7563)], [], [(0, 1, 2, 3)])
_uv = me_gg_tree_coastal_wind_001_rear_04_00_mesh_001.uv_layers.new(name='UVMap')
_uv.uv.foreach_set('vector', [0.0, 0.0, 0.185, 0.0, 0.185, 0.5, 0.0, 0.5])
me_gg_tree_coastal_wind_001_rear_04_00_mesh_001.materials.append(mat_gg_mat_foliage_v3_no_twig_shared_atlas_009)
me_gg_tree_coastal_wind_001_rear_04_00_mesh_001.update()
me_gg_tree_coastal_wind_001_rear_04_01_mesh_001 = bpy.data.meshes.new('GG_TREE_COASTAL_WIND_001_REAR_04_01_MESH.001')
me_gg_tree_coastal_wind_001_rear_04_01_mesh_001.from_pydata([(-1.126, 0.0, -0.7875), (1.126, 0.0, -0.7875), (1.126, 0.0, 0.7875), (-1.126, 0.0, 0.7875)], [], [(0, 1, 2, 3)])
_uv = me_gg_tree_coastal_wind_001_rear_04_01_mesh_001.uv_layers.new(name='UVMap')
_uv.uv.foreach_set('vector', [0.25, 0.0, 0.435, 0.0, 0.435, 0.5, 0.25, 0.5])
me_gg_tree_coastal_wind_001_rear_04_01_mesh_001.materials.append(mat_gg_mat_foliage_v3_no_twig_shared_atlas_009)
me_gg_tree_coastal_wind_001_rear_04_01_mesh_001.update()
me_gg_tree_coastal_wind_001_rear_04_02_mesh_001 = bpy.data.meshes.new('GG_TREE_COASTAL_WIND_001_REAR_04_02_MESH.001')
me_gg_tree_coastal_wind_001_rear_04_02_mesh_001.from_pydata([(-1.088, 0.0, -0.7563), (1.088, 0.0, -0.7563), (1.088, 0.0, 0.7563), (-1.088, 0.0, 0.7563)], [], [(0, 1, 2, 3)])
_uv = me_gg_tree_coastal_wind_001_rear_04_02_mesh_001.uv_layers.new(name='UVMap')
_uv.uv.foreach_set('vector', [0.5, 0.0, 0.685, 0.0, 0.685, 0.5, 0.5, 0.5])
me_gg_tree_coastal_wind_001_rear_04_02_mesh_001.materials.append(mat_gg_mat_foliage_v3_no_twig_shared_atlas_009)
me_gg_tree_coastal_wind_001_rear_04_02_mesh_001.update()
me_gg_tree_coastal_wind_001_mid_04_00_mesh_001 = bpy.data.meshes.new('GG_TREE_COASTAL_WIND_001_MID_04_00_MESH.001')
me_gg_tree_coastal_wind_001_mid_04_00_mesh_001.from_pydata([(-1.024, 0.0, -0.7188), (1.024, 0.0, -0.7188), (1.024, 0.0, 0.7188), (-1.024, 0.0, 0.7188)], [], [(0, 1, 2, 3)])
_uv = me_gg_tree_coastal_wind_001_mid_04_00_mesh_001.uv_layers.new(name='UVMap')
_uv.uv.foreach_set('vector', [0.5, 0.0, 0.685, 0.0, 0.685, 0.5, 0.5, 0.5])
me_gg_tree_coastal_wind_001_mid_04_00_mesh_001.materials.append(mat_gg_mat_foliage_v3_no_twig_shared_atlas_009)
me_gg_tree_coastal_wind_001_mid_04_00_mesh_001.update()
me_gg_tree_coastal_wind_001_mid_04_01_mesh_001 = bpy.data.meshes.new('GG_TREE_COASTAL_WIND_001_MID_04_01_MESH.001')
me_gg_tree_coastal_wind_001_mid_04_01_mesh_001.from_pydata([(-1.062, 0.0, -0.75), (1.062, 0.0, -0.75), (1.062, 0.0, 0.75), (-1.062, 0.0, 0.75)], [], [(0, 1, 2, 3)])
_uv = me_gg_tree_coastal_wind_001_mid_04_01_mesh_001.uv_layers.new(name='UVMap')
_uv.uv.foreach_set('vector', [0.75, 0.0, 0.935, 0.0, 0.935, 0.5, 0.75, 0.5])
me_gg_tree_coastal_wind_001_mid_04_01_mesh_001.materials.append(mat_gg_mat_foliage_v3_no_twig_shared_atlas_009)
me_gg_tree_coastal_wind_001_mid_04_01_mesh_001.update()
me_gg_tree_coastal_wind_001_mid_04_02_mesh_001 = bpy.data.meshes.new('GG_TREE_COASTAL_WIND_001_MID_04_02_MESH.001')
me_gg_tree_coastal_wind_001_mid_04_02_mesh_001.from_pydata([(-1.024, 0.0, -0.7188), (1.024, 0.0, -0.7188), (1.024, 0.0, 0.7188), (-1.024, 0.0, 0.7188)], [], [(0, 1, 2, 3)])
_uv = me_gg_tree_coastal_wind_001_mid_04_02_mesh_001.uv_layers.new(name='UVMap')
_uv.uv.foreach_set('vector', [0.0, 0.5, 0.185, 0.5, 0.185, 1.0, 0.0, 1.0])
me_gg_tree_coastal_wind_001_mid_04_02_mesh_001.materials.append(mat_gg_mat_foliage_v3_no_twig_shared_atlas_009)
me_gg_tree_coastal_wind_001_mid_04_02_mesh_001.update()
me_gg_tree_coastal_wind_001_rear_05_00_mesh_001 = bpy.data.meshes.new('GG_TREE_COASTAL_WIND_001_REAR_05_00_MESH.001')
me_gg_tree_coastal_wind_001_rear_05_00_mesh_001.from_pydata([(-1.568, 0.0, -0.9075), (1.568, 0.0, -0.9075), (1.568, 0.0, 0.9075), (-1.568, 0.0, 0.9075)], [], [(0, 1, 2, 3)])
_uv = me_gg_tree_coastal_wind_001_rear_05_00_mesh_001.uv_layers.new(name='UVMap')
_uv.uv.foreach_set('vector', [0.75, 0.0, 0.935, 0.0, 0.935, 0.5, 0.75, 0.5])
me_gg_tree_coastal_wind_001_rear_05_00_mesh_001.materials.append(mat_gg_mat_foliage_v3_no_twig_shared_atlas_009)
me_gg_tree_coastal_wind_001_rear_05_00_mesh_001.update()
me_gg_tree_coastal_wind_001_rear_05_01_mesh_001 = bpy.data.meshes.new('GG_TREE_COASTAL_WIND_001_REAR_05_01_MESH.001')
me_gg_tree_coastal_wind_001_rear_05_01_mesh_001.from_pydata([(-1.623, 0.0, -0.945), (1.623, 0.0, -0.945), (1.623, 0.0, 0.945), (-1.623, 0.0, 0.945)], [], [(0, 1, 2, 3)])
_uv = me_gg_tree_coastal_wind_001_rear_05_01_mesh_001.uv_layers.new(name='UVMap')
_uv.uv.foreach_set('vector', [0.0, 0.5, 0.185, 0.5, 0.185, 1.0, 0.0, 1.0])
me_gg_tree_coastal_wind_001_rear_05_01_mesh_001.materials.append(mat_gg_mat_foliage_v3_no_twig_shared_atlas_009)
me_gg_tree_coastal_wind_001_rear_05_01_mesh_001.update()
me_gg_tree_coastal_wind_001_rear_05_02_mesh_001 = bpy.data.meshes.new('GG_TREE_COASTAL_WIND_001_REAR_05_02_MESH.001')
me_gg_tree_coastal_wind_001_rear_05_02_mesh_001.from_pydata([(-1.568, 0.0, -0.9075), (1.568, 0.0, -0.9075), (1.568, 0.0, 0.9075), (-1.568, 0.0, 0.9075)], [], [(0, 1, 2, 3)])
_uv = me_gg_tree_coastal_wind_001_rear_05_02_mesh_001.uv_layers.new(name='UVMap')
_uv.uv.foreach_set('vector', [0.25, 0.5, 0.435, 0.5, 0.435, 1.0, 0.25, 1.0])
me_gg_tree_coastal_wind_001_rear_05_02_mesh_001.materials.append(mat_gg_mat_foliage_v3_no_twig_shared_atlas_009)
me_gg_tree_coastal_wind_001_rear_05_02_mesh_001.update()
me_gg_tree_coastal_wind_001_mid_05_00_mesh_001 = bpy.data.meshes.new('GG_TREE_COASTAL_WIND_001_MID_05_00_MESH.001')
me_gg_tree_coastal_wind_001_mid_05_00_mesh_001.from_pydata([(-1.476, 0.0, -0.8625), (1.476, 0.0, -0.8625), (1.476, 0.0, 0.8625), (-1.476, 0.0, 0.8625)], [], [(0, 1, 2, 3)])
_uv = me_gg_tree_coastal_wind_001_mid_05_00_mesh_001.uv_layers.new(name='UVMap')
_uv.uv.foreach_set('vector', [0.25, 0.5, 0.435, 0.5, 0.435, 1.0, 0.25, 1.0])
me_gg_tree_coastal_wind_001_mid_05_00_mesh_001.materials.append(mat_gg_mat_foliage_v3_no_twig_shared_atlas_009)
me_gg_tree_coastal_wind_001_mid_05_00_mesh_001.update()
me_gg_tree_coastal_wind_001_mid_05_01_mesh_001 = bpy.data.meshes.new('GG_TREE_COASTAL_WIND_001_MID_05_01_MESH.001')
me_gg_tree_coastal_wind_001_mid_05_01_mesh_001.from_pydata([(-1.531, 0.0, -0.9), (1.531, 0.0, -0.9), (1.531, 0.0, 0.9), (-1.531, 0.0, 0.9)], [], [(0, 1, 2, 3)])
_uv = me_gg_tree_coastal_wind_001_mid_05_01_mesh_001.uv_layers.new(name='UVMap')
_uv.uv.foreach_set('vector', [0.5, 0.5, 0.685, 0.5, 0.685, 1.0, 0.5, 1.0])
me_gg_tree_coastal_wind_001_mid_05_01_mesh_001.materials.append(mat_gg_mat_foliage_v3_no_twig_shared_atlas_009)
me_gg_tree_coastal_wind_001_mid_05_01_mesh_001.update()
me_gg_tree_coastal_wind_001_mid_05_02_mesh_001 = bpy.data.meshes.new('GG_TREE_COASTAL_WIND_001_MID_05_02_MESH.001')
me_gg_tree_coastal_wind_001_mid_05_02_mesh_001.from_pydata([(-1.476, 0.0, -0.8625), (1.476, 0.0, -0.8625), (1.476, 0.0, 0.8625), (-1.476, 0.0, 0.8625)], [], [(0, 1, 2, 3)])
_uv = me_gg_tree_coastal_wind_001_mid_05_02_mesh_001.uv_layers.new(name='UVMap')
_uv.uv.foreach_set('vector', [0.75, 0.5, 0.935, 0.5, 0.935, 1.0, 0.75, 1.0])
me_gg_tree_coastal_wind_001_mid_05_02_mesh_001.materials.append(mat_gg_mat_foliage_v3_no_twig_shared_atlas_009)
me_gg_tree_coastal_wind_001_mid_05_02_mesh_001.update()

# ---- objects
ob_gg_tree_coastal_wind_001_branch_00 = bpy.data.objects.new('GG_TREE_COASTAL_WIND_001_BRANCH_00', me_cone_032)
ob_gg_tree_coastal_wind_001_branch_01 = bpy.data.objects.new('GG_TREE_COASTAL_WIND_001_BRANCH_01', me_cone_033)
ob_gg_tree_coastal_wind_001_branch_02 = bpy.data.objects.new('GG_TREE_COASTAL_WIND_001_BRANCH_02', me_cone_034)
ob_gg_tree_coastal_wind_001_branch_03 = bpy.data.objects.new('GG_TREE_COASTAL_WIND_001_BRANCH_03', me_cone_035)
ob_gg_tree_coastal_wind_001_rear_00_00 = bpy.data.objects.new('GG_TREE_COASTAL_WIND_001_REAR_00_00', me_gg_tree_coastal_wind_001_rear_00_00_mesh_001)
ob_gg_tree_coastal_wind_001_rear_00_01 = bpy.data.objects.new('GG_TREE_COASTAL_WIND_001_REAR_00_01', me_gg_tree_coastal_wind_001_rear_00_01_mesh_001)
ob_gg_tree_coastal_wind_001_rear_00_02 = bpy.data.objects.new('GG_TREE_COASTAL_WIND_001_REAR_00_02', me_gg_tree_coastal_wind_001_rear_00_02_mesh_001)
ob_gg_tree_coastal_wind_001_mid_00_00 = bpy.data.objects.new('GG_TREE_COASTAL_WIND_001_MID_00_00', me_gg_tree_coastal_wind_001_mid_00_00_mesh_001)
ob_gg_tree_coastal_wind_001_mid_00_01 = bpy.data.objects.new('GG_TREE_COASTAL_WIND_001_MID_00_01', me_gg_tree_coastal_wind_001_mid_00_01_mesh_001)
ob_gg_tree_coastal_wind_001_mid_00_02 = bpy.data.objects.new('GG_TREE_COASTAL_WIND_001_MID_00_02', me_gg_tree_coastal_wind_001_mid_00_02_mesh_001)
ob_gg_tree_coastal_wind_001_rear_01_00 = bpy.data.objects.new('GG_TREE_COASTAL_WIND_001_REAR_01_00', me_gg_tree_coastal_wind_001_rear_01_00_mesh_001)
ob_gg_tree_coastal_wind_001_rear_01_01 = bpy.data.objects.new('GG_TREE_COASTAL_WIND_001_REAR_01_01', me_gg_tree_coastal_wind_001_rear_01_01_mesh_001)
ob_gg_tree_coastal_wind_001_rear_01_02 = bpy.data.objects.new('GG_TREE_COASTAL_WIND_001_REAR_01_02', me_gg_tree_coastal_wind_001_rear_01_02_mesh_001)
ob_gg_tree_coastal_wind_001_mid_01_00 = bpy.data.objects.new('GG_TREE_COASTAL_WIND_001_MID_01_00', me_gg_tree_coastal_wind_001_mid_01_00_mesh_001)
ob_gg_tree_coastal_wind_001_mid_01_01 = bpy.data.objects.new('GG_TREE_COASTAL_WIND_001_MID_01_01', me_gg_tree_coastal_wind_001_mid_01_01_mesh_001)
ob_gg_tree_coastal_wind_001_mid_01_02 = bpy.data.objects.new('GG_TREE_COASTAL_WIND_001_MID_01_02', me_gg_tree_coastal_wind_001_mid_01_02_mesh_001)
ob_gg_tree_coastal_wind_001_rear_02_00 = bpy.data.objects.new('GG_TREE_COASTAL_WIND_001_REAR_02_00', me_gg_tree_coastal_wind_001_rear_02_00_mesh_001)
ob_gg_tree_coastal_wind_001_rear_02_01 = bpy.data.objects.new('GG_TREE_COASTAL_WIND_001_REAR_02_01', me_gg_tree_coastal_wind_001_rear_02_01_mesh_001)
ob_gg_tree_coastal_wind_001_rear_02_02 = bpy.data.objects.new('GG_TREE_COASTAL_WIND_001_REAR_02_02', me_gg_tree_coastal_wind_001_rear_02_02_mesh_001)
ob_gg_tree_coastal_wind_001_mid_02_00 = bpy.data.objects.new('GG_TREE_COASTAL_WIND_001_MID_02_00', me_gg_tree_coastal_wind_001_mid_02_00_mesh_001)
ob_gg_tree_coastal_wind_001_mid_02_01 = bpy.data.objects.new('GG_TREE_COASTAL_WIND_001_MID_02_01', me_gg_tree_coastal_wind_001_mid_02_01_mesh_001)
ob_gg_tree_coastal_wind_001_mid_02_02 = bpy.data.objects.new('GG_TREE_COASTAL_WIND_001_MID_02_02', me_gg_tree_coastal_wind_001_mid_02_02_mesh_001)
ob_gg_tree_coastal_wind_001_rear_03_00 = bpy.data.objects.new('GG_TREE_COASTAL_WIND_001_REAR_03_00', me_gg_tree_coastal_wind_001_rear_03_00_mesh_001)
ob_gg_tree_coastal_wind_001_rear_03_01 = bpy.data.objects.new('GG_TREE_COASTAL_WIND_001_REAR_03_01', me_gg_tree_coastal_wind_001_rear_03_01_mesh_001)
ob_gg_tree_coastal_wind_001_rear_03_02 = bpy.data.objects.new('GG_TREE_COASTAL_WIND_001_REAR_03_02', me_gg_tree_coastal_wind_001_rear_03_02_mesh_001)
ob_gg_tree_coastal_wind_001_mid_03_00 = bpy.data.objects.new('GG_TREE_COASTAL_WIND_001_MID_03_00', me_gg_tree_coastal_wind_001_mid_03_00_mesh_001)
ob_gg_tree_coastal_wind_001_mid_03_01 = bpy.data.objects.new('GG_TREE_COASTAL_WIND_001_MID_03_01', me_gg_tree_coastal_wind_001_mid_03_01_mesh_001)
ob_gg_tree_coastal_wind_001_mid_03_02 = bpy.data.objects.new('GG_TREE_COASTAL_WIND_001_MID_03_02', me_gg_tree_coastal_wind_001_mid_03_02_mesh_001)
ob_gg_tree_coastal_wind_001_rear_04_00 = bpy.data.objects.new('GG_TREE_COASTAL_WIND_001_REAR_04_00', me_gg_tree_coastal_wind_001_rear_04_00_mesh_001)
ob_gg_tree_coastal_wind_001_rear_04_01 = bpy.data.objects.new('GG_TREE_COASTAL_WIND_001_REAR_04_01', me_gg_tree_coastal_wind_001_rear_04_01_mesh_001)
ob_gg_tree_coastal_wind_001_rear_04_02 = bpy.data.objects.new('GG_TREE_COASTAL_WIND_001_REAR_04_02', me_gg_tree_coastal_wind_001_rear_04_02_mesh_001)
ob_gg_tree_coastal_wind_001_mid_04_00 = bpy.data.objects.new('GG_TREE_COASTAL_WIND_001_MID_04_00', me_gg_tree_coastal_wind_001_mid_04_00_mesh_001)
ob_gg_tree_coastal_wind_001_mid_04_01 = bpy.data.objects.new('GG_TREE_COASTAL_WIND_001_MID_04_01', me_gg_tree_coastal_wind_001_mid_04_01_mesh_001)
ob_gg_tree_coastal_wind_001_mid_04_02 = bpy.data.objects.new('GG_TREE_COASTAL_WIND_001_MID_04_02', me_gg_tree_coastal_wind_001_mid_04_02_mesh_001)
ob_gg_tree_coastal_wind_001_rear_05_00 = bpy.data.objects.new('GG_TREE_COASTAL_WIND_001_REAR_05_00', me_gg_tree_coastal_wind_001_rear_05_00_mesh_001)
ob_gg_tree_coastal_wind_001_rear_05_01 = bpy.data.objects.new('GG_TREE_COASTAL_WIND_001_REAR_05_01', me_gg_tree_coastal_wind_001_rear_05_01_mesh_001)
ob_gg_tree_coastal_wind_001_rear_05_02 = bpy.data.objects.new('GG_TREE_COASTAL_WIND_001_REAR_05_02', me_gg_tree_coastal_wind_001_rear_05_02_mesh_001)
ob_gg_tree_coastal_wind_001_mid_05_00 = bpy.data.objects.new('GG_TREE_COASTAL_WIND_001_MID_05_00', me_gg_tree_coastal_wind_001_mid_05_00_mesh_001)
ob_gg_tree_coastal_wind_001_mid_05_01 = bpy.data.objects.new('GG_TREE_COASTAL_WIND_001_MID_05_01', me_gg_tree_coastal_wind_001_mid_05_01_mesh_001)
ob_gg_tree_coastal_wind_001_mid_05_02 = bpy.data.objects.new('GG_TREE_COASTAL_WIND_001_MID_05_02', me_gg_tree_coastal_wind_001_mid_05_02_mesh_001)

# ---- transforms, parenting, visibility, modifiers, constraints
ob_gg_tree_coastal_wind_001_branch_00.location = (0.21, 0.01, 1.175)
ob_gg_tree_coastal_wind_001_branch_00.rotation_euler = (0.1771, -4.258e-08, 1.618)
ob_gg_tree_coastal_wind_001_branch_01.location = (0.975, 0.06, 2.775)
ob_gg_tree_coastal_wind_001_branch_01.rotation_euler = (0.7068, -4.191e-08, 1.64)
ob_gg_tree_coastal_wind_001_branch_02.location = (2.05, 0.11, 3.875)
ob_gg_tree_coastal_wind_001_branch_02.rotation_euler = (0.9012, -6.563e-08, 1.587)
ob_gg_tree_coastal_wind_001_branch_03.location = (-0.15, -0.02, 2.615)
ob_gg_tree_coastal_wind_001_branch_03.rotation_euler = (0.726, 2.376e-08, -1.491)
ob_gg_tree_coastal_wind_001_rear_00_00.location = (-1.14, 0.12, 3.425)
ob_gg_tree_coastal_wind_001_rear_00_00.rotation_euler = (0.0, 0.0, -0.3665)
ob_gg_tree_coastal_wind_001_rear_00_01.location = (-0.8869, 0.12, 3.541)
ob_gg_tree_coastal_wind_001_rear_00_01.rotation_euler = (0.0, 0.0, -0.2618)
ob_gg_tree_coastal_wind_001_rear_00_02.location = (-0.6918, 0.12, 3.619)
ob_gg_tree_coastal_wind_001_rear_00_02.rotation_euler = (0.0, 0.0, -0.1571)
ob_gg_tree_coastal_wind_001_mid_00_00.location = (-1.14, -0.03, 3.425)
ob_gg_tree_coastal_wind_001_mid_00_00.rotation_euler = (0.0, 0.0, -0.2443)
ob_gg_tree_coastal_wind_001_mid_00_01.location = (-0.8869, -0.03, 3.541)
ob_gg_tree_coastal_wind_001_mid_00_01.rotation_euler = (0.0, 0.0, -0.1396)
ob_gg_tree_coastal_wind_001_mid_00_02.location = (-0.6918, -0.03, 3.619)
ob_gg_tree_coastal_wind_001_mid_00_02.rotation_euler = (0.0, 0.0, -0.03491)
ob_gg_tree_coastal_wind_001_rear_01_00.location = (0.02474, 0.12, 4.04)
ob_gg_tree_coastal_wind_001_rear_01_00.rotation_euler = (0.0, 0.0, -0.2269)
ob_gg_tree_coastal_wind_001_rear_01_01.location = (0.1531, 0.12, 4.132)
ob_gg_tree_coastal_wind_001_rear_01_01.rotation_euler = (0.0, 0.0, -0.1222)
ob_gg_tree_coastal_wind_001_rear_01_02.location = (0.2786, 0.12, 4.286)
ob_gg_tree_coastal_wind_001_rear_01_02.rotation_euler = (0.0, 0.0, -0.01745)
ob_gg_tree_coastal_wind_001_mid_01_00.location = (0.02474, -0.03, 4.04)
ob_gg_tree_coastal_wind_001_mid_01_00.rotation_euler = (0.0, 0.0, -0.1047)
ob_gg_tree_coastal_wind_001_mid_01_01.location = (0.1531, -0.03, 4.132)
ob_gg_tree_coastal_wind_001_mid_01_02.location = (0.2786, -0.03, 4.286)
ob_gg_tree_coastal_wind_001_mid_01_02.rotation_euler = (0.0, 0.0, 0.1047)
ob_gg_tree_coastal_wind_001_rear_02_00.location = (1.345, 0.12, 3.977)
ob_gg_tree_coastal_wind_001_rear_02_00.rotation_euler = (0.0, 0.0, -0.08727)
ob_gg_tree_coastal_wind_001_rear_02_01.location = (1.534, 0.12, 4.177)
ob_gg_tree_coastal_wind_001_rear_02_01.rotation_euler = (0.0, 0.0, 0.01745)
ob_gg_tree_coastal_wind_001_rear_02_02.location = (1.784, 0.12, 4.398)
ob_gg_tree_coastal_wind_001_rear_02_02.rotation_euler = (0.0, 0.0, 0.1222)
ob_gg_tree_coastal_wind_001_mid_02_00.location = (1.345, -0.03, 3.977)
ob_gg_tree_coastal_wind_001_mid_02_00.rotation_euler = (0.0, 0.0, 0.03491)
ob_gg_tree_coastal_wind_001_mid_02_01.location = (1.534, -0.03, 4.177)
ob_gg_tree_coastal_wind_001_mid_02_01.rotation_euler = (0.0, 0.0, 0.1396)
ob_gg_tree_coastal_wind_001_mid_02_02.location = (1.784, -0.03, 4.398)
ob_gg_tree_coastal_wind_001_mid_02_02.rotation_euler = (0.0, 0.0, 0.2443)
ob_gg_tree_coastal_wind_001_rear_03_00.location = (2.811, 0.12, 3.828)
ob_gg_tree_coastal_wind_001_rear_03_00.rotation_euler = (0.0, 0.0, -0.3665)
ob_gg_tree_coastal_wind_001_rear_03_01.location = (3.064, 0.12, 4.024)
ob_gg_tree_coastal_wind_001_rear_03_01.rotation_euler = (0.0, 0.0, -0.2618)
ob_gg_tree_coastal_wind_001_rear_03_02.location = (3.258, 0.12, 4.151)
ob_gg_tree_coastal_wind_001_rear_03_02.rotation_euler = (0.0, 0.0, -0.1571)
ob_gg_tree_coastal_wind_001_mid_03_00.location = (2.811, -0.03, 3.828)
ob_gg_tree_coastal_wind_001_mid_03_00.rotation_euler = (0.0, 0.0, -0.2443)
ob_gg_tree_coastal_wind_001_mid_03_01.location = (3.064, -0.03, 4.024)
ob_gg_tree_coastal_wind_001_mid_03_01.rotation_euler = (0.0, 0.0, -0.1396)
ob_gg_tree_coastal_wind_001_mid_03_02.location = (3.258, -0.03, 4.151)
ob_gg_tree_coastal_wind_001_mid_03_02.rotation_euler = (0.0, 0.0, -0.03491)
ob_gg_tree_coastal_wind_001_rear_04_00.location = (3.924, 0.12, 3.365)
ob_gg_tree_coastal_wind_001_rear_04_00.rotation_euler = (0.0, 0.0, -0.2269)
ob_gg_tree_coastal_wind_001_rear_04_01.location = (4.052, 0.12, 3.454)
ob_gg_tree_coastal_wind_001_rear_04_01.rotation_euler = (0.0, 0.0, -0.1222)
ob_gg_tree_coastal_wind_001_rear_04_02.location = (4.178, 0.12, 3.539)
ob_gg_tree_coastal_wind_001_rear_04_02.rotation_euler = (0.0, 0.0, -0.01745)
ob_gg_tree_coastal_wind_001_mid_04_00.location = (3.924, -0.03, 3.365)
ob_gg_tree_coastal_wind_001_mid_04_00.rotation_euler = (0.0, 0.0, -0.1047)
ob_gg_tree_coastal_wind_001_mid_04_01.location = (4.052, -0.03, 3.454)
ob_gg_tree_coastal_wind_001_mid_04_02.location = (4.178, -0.03, 3.539)
ob_gg_tree_coastal_wind_001_mid_04_02.rotation_euler = (0.0, 0.0, 0.1047)
ob_gg_tree_coastal_wind_001_rear_05_00.location = (0.794, 0.12, 2.955)
ob_gg_tree_coastal_wind_001_rear_05_00.rotation_euler = (0.0, 0.0, -0.08727)
ob_gg_tree_coastal_wind_001_rear_05_01.location = (0.9843, 0.12, 3.075)
ob_gg_tree_coastal_wind_001_rear_05_01.rotation_euler = (0.0, 0.0, 0.01745)
ob_gg_tree_coastal_wind_001_rear_05_02.location = (1.235, 0.12, 3.264)
ob_gg_tree_coastal_wind_001_rear_05_02.rotation_euler = (0.0, 0.0, 0.1222)
ob_gg_tree_coastal_wind_001_mid_05_00.location = (0.794, -0.03, 2.955)
ob_gg_tree_coastal_wind_001_mid_05_00.rotation_euler = (0.0, 0.0, 0.03491)
ob_gg_tree_coastal_wind_001_mid_05_01.location = (0.9843, -0.03, 3.075)
ob_gg_tree_coastal_wind_001_mid_05_01.rotation_euler = (0.0, 0.0, 0.1396)
ob_gg_tree_coastal_wind_001_mid_05_02.location = (1.235, -0.03, 3.264)
ob_gg_tree_coastal_wind_001_mid_05_02.rotation_euler = (0.0, 0.0, 0.2443)

# ---- collection membership
col_collection.objects.link(ob_gg_tree_coastal_wind_001_branch_00)
col_collection.objects.link(ob_gg_tree_coastal_wind_001_branch_01)
col_collection.objects.link(ob_gg_tree_coastal_wind_001_branch_02)
col_collection.objects.link(ob_gg_tree_coastal_wind_001_branch_03)
col_collection.objects.link(ob_gg_tree_coastal_wind_001_rear_00_00)
col_collection.objects.link(ob_gg_tree_coastal_wind_001_rear_00_01)
col_collection.objects.link(ob_gg_tree_coastal_wind_001_rear_00_02)
col_collection.objects.link(ob_gg_tree_coastal_wind_001_mid_00_00)
col_collection.objects.link(ob_gg_tree_coastal_wind_001_mid_00_01)
col_collection.objects.link(ob_gg_tree_coastal_wind_001_mid_00_02)
col_collection.objects.link(ob_gg_tree_coastal_wind_001_rear_01_00)
col_collection.objects.link(ob_gg_tree_coastal_wind_001_rear_01_01)
col_collection.objects.link(ob_gg_tree_coastal_wind_001_rear_01_02)
col_collection.objects.link(ob_gg_tree_coastal_wind_001_mid_01_00)
col_collection.objects.link(ob_gg_tree_coastal_wind_001_mid_01_01)
col_collection.objects.link(ob_gg_tree_coastal_wind_001_mid_01_02)
col_collection.objects.link(ob_gg_tree_coastal_wind_001_rear_02_00)
col_collection.objects.link(ob_gg_tree_coastal_wind_001_rear_02_01)
col_collection.objects.link(ob_gg_tree_coastal_wind_001_rear_02_02)
col_collection.objects.link(ob_gg_tree_coastal_wind_001_mid_02_00)
col_collection.objects.link(ob_gg_tree_coastal_wind_001_mid_02_01)
col_collection.objects.link(ob_gg_tree_coastal_wind_001_mid_02_02)
col_collection.objects.link(ob_gg_tree_coastal_wind_001_rear_03_00)
col_collection.objects.link(ob_gg_tree_coastal_wind_001_rear_03_01)
col_collection.objects.link(ob_gg_tree_coastal_wind_001_rear_03_02)
col_collection.objects.link(ob_gg_tree_coastal_wind_001_mid_03_00)
col_collection.objects.link(ob_gg_tree_coastal_wind_001_mid_03_01)
col_collection.objects.link(ob_gg_tree_coastal_wind_001_mid_03_02)
col_collection.objects.link(ob_gg_tree_coastal_wind_001_rear_04_00)
col_collection.objects.link(ob_gg_tree_coastal_wind_001_rear_04_01)
col_collection.objects.link(ob_gg_tree_coastal_wind_001_rear_04_02)
col_collection.objects.link(ob_gg_tree_coastal_wind_001_mid_04_00)
col_collection.objects.link(ob_gg_tree_coastal_wind_001_mid_04_01)
col_collection.objects.link(ob_gg_tree_coastal_wind_001_mid_04_02)
col_collection.objects.link(ob_gg_tree_coastal_wind_001_rear_05_00)
col_collection.objects.link(ob_gg_tree_coastal_wind_001_rear_05_01)
col_collection.objects.link(ob_gg_tree_coastal_wind_001_rear_05_02)
col_collection.objects.link(ob_gg_tree_coastal_wind_001_mid_05_00)
col_collection.objects.link(ob_gg_tree_coastal_wind_001_mid_05_01)
col_collection.objects.link(ob_gg_tree_coastal_wind_001_mid_05_02)

# ---- scene / render settings (as saved in the file)
scene.frame_start = 1; scene.frame_end = 250; scene.frame_set(1)
scene.render.engine = 'BLENDER_EEVEE_NEXT'
scene.render.resolution_x = 720
scene.render.resolution_y = 720
scene.render.bake_bias = 0.0
scene.render.bake_samples = 0
scene.render.compositor_device = 'GPU'
scene.eevee.use_volume_custom_range = False
scene.eevee.fast_gi_thickness_near = 0.1
scene.eevee.fast_gi_thickness_far = 0.0
scene.eevee.ray_tracing_options.screen_trace_thickness = 0.1
bpy.context.view_layer.update()

# ---- added for rendering (the .blend has no active camera and no usable light): camera, sun
cam_auto = bpy.data.cameras.new('AutoCamera')
cam_auto.lens = 50.0
cam_auto.sensor_width = 36.0
cam_auto.clip_end = 1000.0
ob_auto_camera = bpy.data.objects.new('AutoCamera', cam_auto)
scene.collection.objects.link(ob_auto_camera)
ob_auto_camera.location = (10.2111, -10.3327, 9.7001)
ob_auto_camera.rotation_euler = (1.09748, -7.21219e-08, 0.694738)
scene.camera = ob_auto_camera
light_auto_sun = bpy.data.lights.new('AutoSun', 'SUN')
light_auto_sun.energy = 3.0
light_auto_sun.angle = 0.0523599
ob_auto_sun = bpy.data.objects.new('AutoSun', light_auto_sun)
scene.collection.objects.link(ob_auto_sun)
ob_auto_sun.rotation_euler = (0.872665, 0.174533, 0.523599)
bpy.context.view_layer.update()
